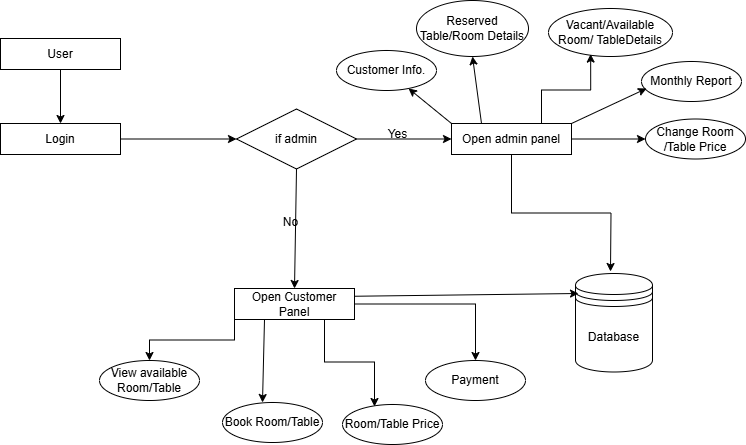

The diagram above was exported from draw.io. Its source (the exported page's mxGraphModel, read from the mxfile embedded in the PNG):
<mxGraphModel dx="1302" dy="943" grid="0" gridSize="10" guides="1" tooltips="1" connect="1" arrows="1" fold="1" page="0" pageScale="1" pageWidth="827" pageHeight="1169" math="0" shadow="0">
  <root>
    <mxCell id="0" />
    <mxCell id="1" parent="0" />
    <mxCell id="dU_GNTwK6gDRWVoXMIvf-18" style="edgeStyle=orthogonalEdgeStyle;rounded=0;orthogonalLoop=1;jettySize=auto;html=1;exitX=0.5;exitY=1;exitDx=0;exitDy=0;" parent="1" source="dU_GNTwK6gDRWVoXMIvf-1" target="dU_GNTwK6gDRWVoXMIvf-2" edge="1">
      <mxGeometry relative="1" as="geometry" />
    </mxCell>
    <mxCell id="dU_GNTwK6gDRWVoXMIvf-1" value="User" style="rounded=0;whiteSpace=wrap;html=1;" parent="1" vertex="1">
      <mxGeometry x="-166" y="-248" width="120" height="31" as="geometry" />
    </mxCell>
    <mxCell id="dU_GNTwK6gDRWVoXMIvf-19" style="edgeStyle=orthogonalEdgeStyle;rounded=0;orthogonalLoop=1;jettySize=auto;html=1;exitX=1;exitY=0.5;exitDx=0;exitDy=0;entryX=0;entryY=0.5;entryDx=0;entryDy=0;" parent="1" source="dU_GNTwK6gDRWVoXMIvf-2" target="dU_GNTwK6gDRWVoXMIvf-5" edge="1">
      <mxGeometry relative="1" as="geometry" />
    </mxCell>
    <mxCell id="dU_GNTwK6gDRWVoXMIvf-2" value="Login" style="rounded=0;whiteSpace=wrap;html=1;" parent="1" vertex="1">
      <mxGeometry x="-166" y="-163" width="120" height="31" as="geometry" />
    </mxCell>
    <mxCell id="dU_GNTwK6gDRWVoXMIvf-20" style="edgeStyle=orthogonalEdgeStyle;rounded=0;orthogonalLoop=1;jettySize=auto;html=1;exitX=1;exitY=0.5;exitDx=0;exitDy=0;entryX=0;entryY=0.5;entryDx=0;entryDy=0;" parent="1" source="dU_GNTwK6gDRWVoXMIvf-5" target="dU_GNTwK6gDRWVoXMIvf-6" edge="1">
      <mxGeometry relative="1" as="geometry">
        <mxPoint x="281" y="-147" as="targetPoint" />
      </mxGeometry>
    </mxCell>
    <mxCell id="dU_GNTwK6gDRWVoXMIvf-21" style="rounded=0;orthogonalLoop=1;jettySize=auto;html=1;exitX=0.5;exitY=1;exitDx=0;exitDy=0;entryX=0.5;entryY=0;entryDx=0;entryDy=0;" parent="1" source="dU_GNTwK6gDRWVoXMIvf-5" target="dU_GNTwK6gDRWVoXMIvf-7" edge="1">
      <mxGeometry relative="1" as="geometry" />
    </mxCell>
    <mxCell id="dU_GNTwK6gDRWVoXMIvf-5" value="if admin" style="shape=rhombus;perimeter=rhombusPerimeter;whiteSpace=wrap;html=1;align=center;" parent="1" vertex="1">
      <mxGeometry x="70" y="-177.5" width="120" height="60" as="geometry" />
    </mxCell>
    <mxCell id="dU_GNTwK6gDRWVoXMIvf-28" style="edgeStyle=orthogonalEdgeStyle;rounded=0;orthogonalLoop=1;jettySize=auto;html=1;exitX=0.5;exitY=1;exitDx=0;exitDy=0;" parent="1" source="dU_GNTwK6gDRWVoXMIvf-6" edge="1">
      <mxGeometry relative="1" as="geometry">
        <mxPoint x="444" y="-15" as="targetPoint" />
      </mxGeometry>
    </mxCell>
    <mxCell id="dU_GNTwK6gDRWVoXMIvf-29" style="rounded=0;orthogonalLoop=1;jettySize=auto;html=1;exitX=0;exitY=0;exitDx=0;exitDy=0;" parent="1" source="dU_GNTwK6gDRWVoXMIvf-6" target="dU_GNTwK6gDRWVoXMIvf-10" edge="1">
      <mxGeometry relative="1" as="geometry" />
    </mxCell>
    <mxCell id="dU_GNTwK6gDRWVoXMIvf-33" style="edgeStyle=orthogonalEdgeStyle;rounded=0;orthogonalLoop=1;jettySize=auto;html=1;exitX=1;exitY=0.5;exitDx=0;exitDy=0;entryX=0;entryY=0.5;entryDx=0;entryDy=0;" parent="1" source="dU_GNTwK6gDRWVoXMIvf-6" target="dU_GNTwK6gDRWVoXMIvf-17" edge="1">
      <mxGeometry relative="1" as="geometry" />
    </mxCell>
    <mxCell id="dU_GNTwK6gDRWVoXMIvf-6" value="Open admin panel" style="rounded=0;whiteSpace=wrap;html=1;" parent="1" vertex="1">
      <mxGeometry x="285" y="-163" width="120" height="31" as="geometry" />
    </mxCell>
    <mxCell id="dU_GNTwK6gDRWVoXMIvf-23" style="edgeStyle=orthogonalEdgeStyle;rounded=0;orthogonalLoop=1;jettySize=auto;html=1;exitX=0;exitY=1;exitDx=0;exitDy=0;" parent="1" source="dU_GNTwK6gDRWVoXMIvf-7" target="dU_GNTwK6gDRWVoXMIvf-15" edge="1">
      <mxGeometry relative="1" as="geometry" />
    </mxCell>
    <mxCell id="dU_GNTwK6gDRWVoXMIvf-24" style="rounded=0;orthogonalLoop=1;jettySize=auto;html=1;exitX=0.25;exitY=1;exitDx=0;exitDy=0;entryX=0.4;entryY=0;entryDx=0;entryDy=0;entryPerimeter=0;" parent="1" source="dU_GNTwK6gDRWVoXMIvf-7" target="dU_GNTwK6gDRWVoXMIvf-16" edge="1">
      <mxGeometry relative="1" as="geometry" />
    </mxCell>
    <mxCell id="dU_GNTwK6gDRWVoXMIvf-26" style="edgeStyle=orthogonalEdgeStyle;rounded=0;orthogonalLoop=1;jettySize=auto;html=1;exitX=1;exitY=0.5;exitDx=0;exitDy=0;" parent="1" source="dU_GNTwK6gDRWVoXMIvf-7" target="dU_GNTwK6gDRWVoXMIvf-13" edge="1">
      <mxGeometry relative="1" as="geometry" />
    </mxCell>
    <mxCell id="dU_GNTwK6gDRWVoXMIvf-7" value="Open Customer Panel" style="rounded=0;whiteSpace=wrap;html=1;" parent="1" vertex="1">
      <mxGeometry x="68" y="2" width="120" height="31" as="geometry" />
    </mxCell>
    <mxCell id="dU_GNTwK6gDRWVoXMIvf-8" value="Database&lt;span style=&quot;color: rgba(0, 0, 0, 0); font-family: monospace; font-size: 0px; text-align: start; text-wrap-mode: nowrap;&quot;&gt;%3CmxGraphModel%3E%3Croot%3E%3CmxCell%20id%3D%220%22%2F%3E%3CmxCell%20id%3D%221%22%20parent%3D%220%22%2F%3E%3CmxCell%20id%3D%222%22%20value%3D%22Attribute%22%20style%3D%22ellipse%3BwhiteSpace%3Dwrap%3Bhtml%3D1%3Balign%3Dcenter%3B%22%20vertex%3D%221%22%20parent%3D%221%22%3E%3CmxGeometry%20x%3D%22262%22%20y%3D%22-270%22%20width%3D%22100%22%20height%3D%2240%22%20as%3D%22geometry%22%2F%3E%3C%2FmxCell%3E%3C%2Froot%3E%3C%2FmxGraphModel%3E&lt;/span&gt;" style="shape=datastore;whiteSpace=wrap;html=1;" parent="1" vertex="1">
      <mxGeometry x="409" y="-13" width="77" height="98.5" as="geometry" />
    </mxCell>
    <mxCell id="dU_GNTwK6gDRWVoXMIvf-9" value="Reserved Table/Room Details" style="ellipse;whiteSpace=wrap;html=1;align=center;" parent="1" vertex="1">
      <mxGeometry x="250" y="-286" width="112" height="56" as="geometry" />
    </mxCell>
    <mxCell id="dU_GNTwK6gDRWVoXMIvf-10" value="Customer Info." style="ellipse;whiteSpace=wrap;html=1;align=center;" parent="1" vertex="1">
      <mxGeometry x="170" y="-236" width="100" height="40" as="geometry" />
    </mxCell>
    <mxCell id="dU_GNTwK6gDRWVoXMIvf-11" value="Vacant/Available Room/ TableDetails" style="ellipse;whiteSpace=wrap;html=1;align=center;" parent="1" vertex="1">
      <mxGeometry x="382" y="-278" width="124" height="48" as="geometry" />
    </mxCell>
    <mxCell id="dU_GNTwK6gDRWVoXMIvf-12" value="Monthly Report" style="ellipse;whiteSpace=wrap;html=1;align=center;" parent="1" vertex="1">
      <mxGeometry x="475" y="-225" width="100" height="40" as="geometry" />
    </mxCell>
    <mxCell id="dU_GNTwK6gDRWVoXMIvf-13" value="Payment" style="ellipse;whiteSpace=wrap;html=1;align=center;" parent="1" vertex="1">
      <mxGeometry x="259" y="74" width="100" height="40" as="geometry" />
    </mxCell>
    <mxCell id="dU_GNTwK6gDRWVoXMIvf-14" value="Room/Table Price" style="ellipse;whiteSpace=wrap;html=1;align=center;" parent="1" vertex="1">
      <mxGeometry x="176" y="118" width="100" height="40" as="geometry" />
    </mxCell>
    <mxCell id="dU_GNTwK6gDRWVoXMIvf-15" value="View available Room/Table" style="ellipse;whiteSpace=wrap;html=1;align=center;" parent="1" vertex="1">
      <mxGeometry x="-67" y="74" width="100" height="40" as="geometry" />
    </mxCell>
    <mxCell id="dU_GNTwK6gDRWVoXMIvf-16" value="Book Room/Table" style="ellipse;whiteSpace=wrap;html=1;align=center;" parent="1" vertex="1">
      <mxGeometry x="56" y="116" width="100" height="40" as="geometry" />
    </mxCell>
    <mxCell id="dU_GNTwK6gDRWVoXMIvf-17" value="Change Room /Table Price" style="ellipse;whiteSpace=wrap;html=1;align=center;" parent="1" vertex="1">
      <mxGeometry x="479" y="-167.5" width="100" height="40" as="geometry" />
    </mxCell>
    <mxCell id="dU_GNTwK6gDRWVoXMIvf-25" style="edgeStyle=orthogonalEdgeStyle;rounded=0;orthogonalLoop=1;jettySize=auto;html=1;exitX=0.75;exitY=1;exitDx=0;exitDy=0;entryX=0.32;entryY=0.05;entryDx=0;entryDy=0;entryPerimeter=0;" parent="1" source="dU_GNTwK6gDRWVoXMIvf-7" target="dU_GNTwK6gDRWVoXMIvf-14" edge="1">
      <mxGeometry relative="1" as="geometry" />
    </mxCell>
    <mxCell id="dU_GNTwK6gDRWVoXMIvf-27" style="rounded=0;orthogonalLoop=1;jettySize=auto;html=1;exitX=1;exitY=0.25;exitDx=0;exitDy=0;entryX=0.039;entryY=0.203;entryDx=0;entryDy=0;entryPerimeter=0;" parent="1" source="dU_GNTwK6gDRWVoXMIvf-7" target="dU_GNTwK6gDRWVoXMIvf-8" edge="1">
      <mxGeometry relative="1" as="geometry" />
    </mxCell>
    <mxCell id="dU_GNTwK6gDRWVoXMIvf-30" style="rounded=0;orthogonalLoop=1;jettySize=auto;html=1;exitX=0.25;exitY=0;exitDx=0;exitDy=0;entryX=0.5;entryY=1;entryDx=0;entryDy=0;" parent="1" source="dU_GNTwK6gDRWVoXMIvf-6" target="dU_GNTwK6gDRWVoXMIvf-9" edge="1">
      <mxGeometry relative="1" as="geometry" />
    </mxCell>
    <mxCell id="dU_GNTwK6gDRWVoXMIvf-31" style="edgeStyle=orthogonalEdgeStyle;rounded=0;orthogonalLoop=1;jettySize=auto;html=1;exitX=0.75;exitY=0;exitDx=0;exitDy=0;entryX=0.34;entryY=0.95;entryDx=0;entryDy=0;entryPerimeter=0;" parent="1" source="dU_GNTwK6gDRWVoXMIvf-6" target="dU_GNTwK6gDRWVoXMIvf-11" edge="1">
      <mxGeometry relative="1" as="geometry" />
    </mxCell>
    <mxCell id="dU_GNTwK6gDRWVoXMIvf-32" style="rounded=0;orthogonalLoop=1;jettySize=auto;html=1;exitX=1;exitY=0;exitDx=0;exitDy=0;entryX=0.05;entryY=0.675;entryDx=0;entryDy=0;entryPerimeter=0;" parent="1" source="dU_GNTwK6gDRWVoXMIvf-6" target="dU_GNTwK6gDRWVoXMIvf-12" edge="1">
      <mxGeometry relative="1" as="geometry" />
    </mxCell>
    <mxCell id="dU_GNTwK6gDRWVoXMIvf-34" value="Yes" style="text;html=1;align=center;verticalAlign=middle;resizable=0;points=[];autosize=1;strokeColor=none;fillColor=none;" parent="1" vertex="1">
      <mxGeometry x="212" y="-165" width="38" height="26" as="geometry" />
    </mxCell>
    <mxCell id="dU_GNTwK6gDRWVoXMIvf-35" value="No" style="text;html=1;align=center;verticalAlign=middle;resizable=0;points=[];autosize=1;strokeColor=none;fillColor=none;" parent="1" vertex="1">
      <mxGeometry x="107" y="-77" width="33" height="26" as="geometry" />
    </mxCell>
  </root>
</mxGraphModel>